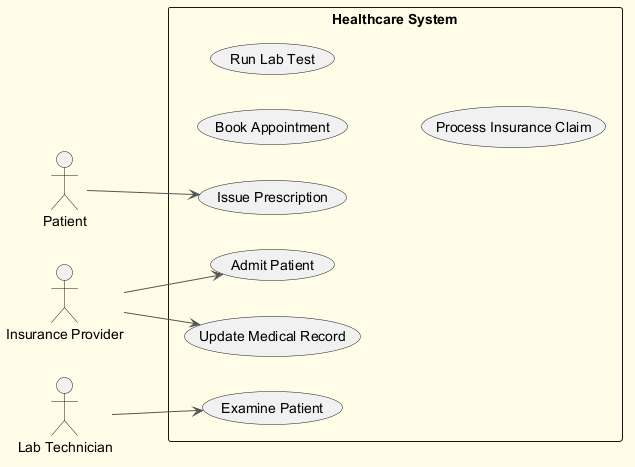

The diagram above was rendered by PlantUML. Its source (embedded in the PNG):
@startuml
skinparam backgroundColor #FFFDE7
skinparam classBackgroundColor #FFF9C4
skinparam classBorderColor #F57F17
skinparam ArrowColor #555555
left to right direction
actor "Patient" as Patient
actor "Insurance Provider" as InsuranceProvider
actor "Lab Technician" as LabTechnician
rectangle "Healthcare System" {
  usecase "Issue Prescription" as UC_IssuePrescription
  usecase "Admit Patient" as UC_AdmitPatient
  usecase "Update Medical Record" as UC_UpdateMedicalRecord
  usecase "Book Appointment" as UC_BookAppointment
  usecase "Run Lab Test" as UC_RunLabTest
  usecase "Examine Patient" as UC_ExaminePatient
  usecase "Process Insurance Claim" as UC_ProcessInsuranceClaim
}
Patient --> UC_IssuePrescription
InsuranceProvider --> UC_AdmitPatient
InsuranceProvider --> UC_UpdateMedicalRecord
LabTechnician --> UC_ExaminePatient
@enduml